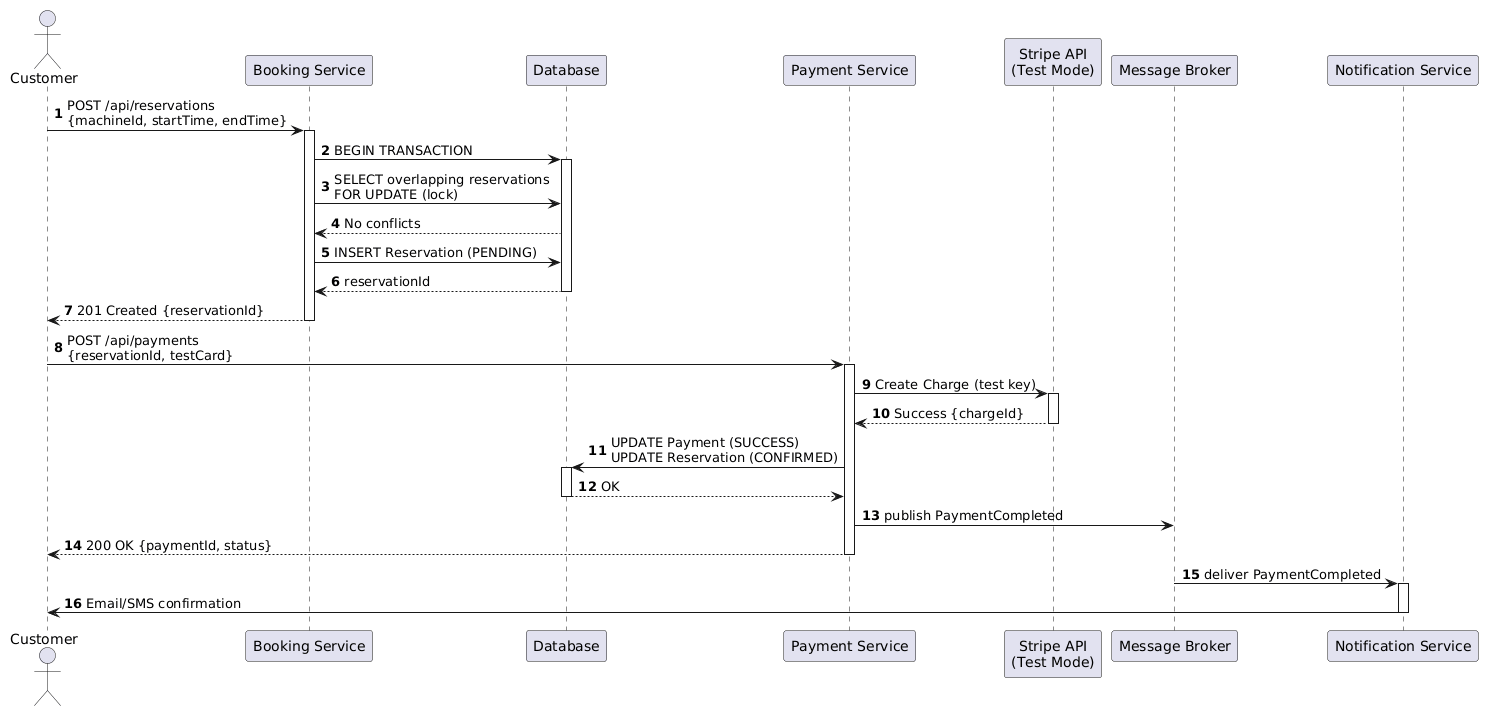

The diagram above was rendered by PlantUML. Its source (embedded in the PNG):
@startuml
autonumber
actor Customer
participant "Booking Service" as BS
participant "Database" as DB
participant "Payment Service" as PS
participant "Stripe API\n(Test Mode)" as Stripe
participant "Message Broker" as MB
participant "Notification Service" as NS

Customer -> BS : POST /api/reservations\n{machineId, startTime, endTime}
activate BS

BS -> DB : BEGIN TRANSACTION
activate DB
BS -> DB : SELECT overlapping reservations\nFOR UPDATE (lock)
DB --> BS : No conflicts
BS -> DB : INSERT Reservation (PENDING)
DB --> BS : reservationId
deactivate DB

BS --> Customer : 201 Created {reservationId}
deactivate BS

Customer -> PS : POST /api/payments\n{reservationId, testCard}
activate PS
PS -> Stripe : Create Charge (test key)
activate Stripe
Stripe --> PS : Success {chargeId}
deactivate Stripe

PS -> DB : UPDATE Payment (SUCCESS)\nUPDATE Reservation (CONFIRMED)
activate DB
DB --> PS : OK
deactivate DB

PS -> MB : publish PaymentCompleted
PS --> Customer : 200 OK {paymentId, status}
deactivate PS

MB -> NS : deliver PaymentCompleted
activate NS
NS -> Customer : Email/SMS confirmation
deactivate NS
@enduml